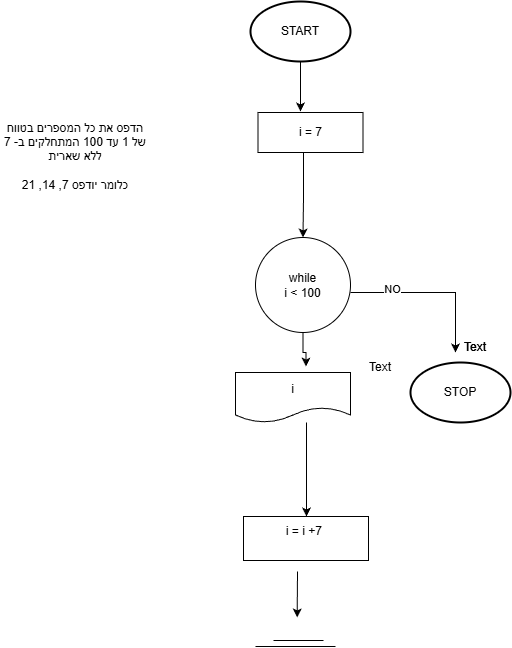

The diagram above was exported from draw.io. Its source (the exported page's mxGraphModel, read from the mxfile embedded in the PNG):
<mxGraphModel dx="706" dy="783" grid="1" gridSize="10" guides="1" tooltips="1" connect="1" arrows="1" fold="1" page="1" pageScale="1" pageWidth="850" pageHeight="1100" math="0" shadow="0">
  <root>
    <mxCell id="0" />
    <mxCell id="1" parent="0" />
    <mxCell id="Y2cnKjQvWflj-nBy5q-N-7" edge="1" parent="1" source="Y2cnKjQvWflj-nBy5q-N-8" style="edgeStyle=orthogonalEdgeStyle;rounded=0;orthogonalLoop=1;jettySize=auto;html=1;" value="">
      <mxGeometry relative="1" as="geometry">
        <Array as="points">
          <mxPoint x="420" y="225" />
        </Array>
        <mxPoint x="420" y="225" as="targetPoint" />
      </mxGeometry>
    </mxCell>
    <mxCell id="Y2cnKjQvWflj-nBy5q-N-8" parent="1" style="strokeWidth=2;html=1;shape=mxgraph.flowchart.start_1;whiteSpace=wrap;" value="START" vertex="1">
      <mxGeometry height="60" width="100" x="370" y="115" as="geometry" />
    </mxCell>
    <mxCell id="Y2cnKjQvWflj-nBy5q-N-9" edge="1" parent="1" style="edgeStyle=orthogonalEdgeStyle;rounded=0;orthogonalLoop=1;jettySize=auto;html=1;entryX=0.5;entryY=0;entryDx=0;entryDy=0;">
      <mxGeometry relative="1" as="geometry">
        <Array as="points">
          <mxPoint x="575" y="406" />
        </Array>
        <mxPoint x="470" y="406" as="sourcePoint" />
        <mxPoint x="575" y="466" as="targetPoint" />
      </mxGeometry>
    </mxCell>
    <mxCell id="Y2cnKjQvWflj-nBy5q-N-10" connectable="0" parent="Y2cnKjQvWflj-nBy5q-N-9" style="edgeLabel;html=1;align=center;verticalAlign=middle;resizable=0;points=[];" value="NO" vertex="1">
      <mxGeometry relative="1" x="-0.4973" y="3" as="geometry">
        <mxPoint as="offset" />
      </mxGeometry>
    </mxCell>
    <mxCell id="Y2cnKjQvWflj-nBy5q-N-13" parent="1" style="strokeWidth=2;html=1;shape=mxgraph.flowchart.start_1;whiteSpace=wrap;" value="STOP" vertex="1">
      <mxGeometry height="60" width="100" x="530" y="476" as="geometry" />
    </mxCell>
    <mxCell id="Y2cnKjQvWflj-nBy5q-N-50" edge="1" parent="1" source="Y2cnKjQvWflj-nBy5q-N-15" style="edgeStyle=orthogonalEdgeStyle;rounded=0;orthogonalLoop=1;jettySize=auto;html=1;" value="">
      <mxGeometry relative="1" as="geometry">
        <mxPoint x="425.51724137931046" y="480.01724137931046" as="targetPoint" />
      </mxGeometry>
    </mxCell>
    <mxCell id="Y2cnKjQvWflj-nBy5q-N-15" parent="1" style="ellipse;whiteSpace=wrap;html=1;aspect=fixed;" value="&lt;div&gt;while&lt;/div&gt;i &amp;lt; 100" vertex="1">
      <mxGeometry height="95" width="95" x="375" y="351" as="geometry" />
    </mxCell>
    <mxCell id="Y2cnKjQvWflj-nBy5q-N-16" edge="1" parent="1" style="endArrow=classic;html=1;rounded=0;" value="">
      <mxGeometry height="50" relative="1" width="50" as="geometry">
        <mxPoint x="417" y="685" as="sourcePoint" />
        <mxPoint x="416.6600000000001" y="731" as="targetPoint" />
      </mxGeometry>
    </mxCell>
    <mxCell id="Y2cnKjQvWflj-nBy5q-N-17" edge="1" parent="1" style="endArrow=none;html=1;rounded=0;" value="">
      <mxGeometry height="50" relative="1" width="50" as="geometry">
        <mxPoint x="393" y="754" as="sourcePoint" />
        <mxPoint x="443" y="754" as="targetPoint" />
      </mxGeometry>
    </mxCell>
    <mxCell id="Y2cnKjQvWflj-nBy5q-N-18" edge="1" parent="1" style="endArrow=none;html=1;rounded=0;" value="">
      <mxGeometry height="50" relative="1" width="50" as="geometry">
        <mxPoint x="375" y="760" as="sourcePoint" />
        <mxPoint x="455" y="760" as="targetPoint" />
      </mxGeometry>
    </mxCell>
    <mxCell id="Y2cnKjQvWflj-nBy5q-N-19" parent="1" style="text;html=1;whiteSpace=wrap;strokeColor=none;fillColor=none;align=center;verticalAlign=middle;rounded=0;" value="Text" vertex="1">
      <mxGeometry height="30" width="60" x="565" y="446" as="geometry" />
    </mxCell>
    <mxCell id="Y2cnKjQvWflj-nBy5q-N-21" parent="1" style="text;html=1;whiteSpace=wrap;strokeColor=none;fillColor=none;align=center;verticalAlign=middle;rounded=0;" value="Text" vertex="1">
      <mxGeometry height="30" width="60" x="565" y="446" as="geometry" />
    </mxCell>
    <mxCell id="Y2cnKjQvWflj-nBy5q-N-23" edge="1" parent="1" source="Y2cnKjQvWflj-nBy5q-N-24" style="edgeStyle=orthogonalEdgeStyle;rounded=0;orthogonalLoop=1;jettySize=auto;html=1;" target="Y2cnKjQvWflj-nBy5q-N-15" value="">
      <mxGeometry relative="1" as="geometry">
        <Array as="points">
          <mxPoint x="423" y="308" />
        </Array>
      </mxGeometry>
    </mxCell>
    <mxCell id="Y2cnKjQvWflj-nBy5q-N-24" parent="1" style="rounded=0;whiteSpace=wrap;html=1;" value="i = 7" vertex="1">
      <mxGeometry height="40" width="105" x="377.5" y="226" as="geometry" />
    </mxCell>
    <mxCell id="Y2cnKjQvWflj-nBy5q-N-26" parent="1" style="text;html=1;whiteSpace=wrap;strokeColor=none;fillColor=none;align=center;verticalAlign=middle;rounded=0;" value="Text" vertex="1">
      <mxGeometry height="30" width="60" x="470" y="466" as="geometry" />
    </mxCell>
    <mxCell id="Y2cnKjQvWflj-nBy5q-N-38" parent="1" style="rounded=0;whiteSpace=wrap;html=1;" value="i = i +7&amp;nbsp;&lt;div&gt;&lt;br&gt;&lt;/div&gt;" vertex="1">
      <mxGeometry height="44" width="125" x="363" y="630" as="geometry" />
    </mxCell>
    <mxCell id="Y2cnKjQvWflj-nBy5q-N-51" edge="1" parent="1" source="Y2cnKjQvWflj-nBy5q-N-40" style="edgeStyle=orthogonalEdgeStyle;rounded=0;orthogonalLoop=1;jettySize=auto;html=1;" target="Y2cnKjQvWflj-nBy5q-N-38" value="">
      <mxGeometry relative="1" as="geometry">
        <Array as="points">
          <mxPoint x="426" y="560" />
          <mxPoint x="426" y="560" />
        </Array>
      </mxGeometry>
    </mxCell>
    <mxCell id="Y2cnKjQvWflj-nBy5q-N-40" parent="1" style="shape=document;whiteSpace=wrap;html=1;boundedLbl=1;" value="i" vertex="1">
      <mxGeometry height="50" width="115" x="355" y="486" as="geometry" />
    </mxCell>
    <mxCell id="Y2cnKjQvWflj-nBy5q-N-42" parent="1" style="text;html=1;whiteSpace=wrap;strokeColor=none;fillColor=none;align=center;verticalAlign=middle;rounded=0;" value="הדפס את כל המספרים בטווח של 1 עד 100 המתחלקים ב- 7 ללא שארית&lt;div&gt;&lt;br&gt;&lt;/div&gt;&lt;div&gt;כלומר יודפס 7, 14, 21&lt;/div&gt;" vertex="1">
      <mxGeometry height="120" width="150" x="120" y="210" as="geometry" />
    </mxCell>
  </root>
</mxGraphModel>